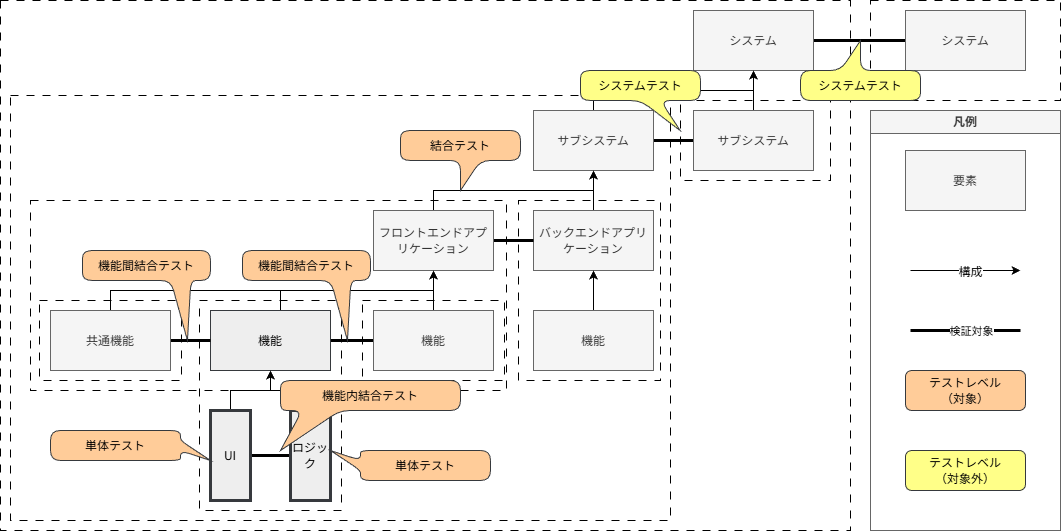

The diagram above was exported from draw.io. Its source (the exported page's mxGraphModel, read from the mxfile embedded in the PNG):
<mxGraphModel dx="2696" dy="722" grid="1" gridSize="10" guides="1" tooltips="1" connect="1" arrows="1" fold="1" page="1" pageScale="1" pageWidth="827" pageHeight="1169" math="0" shadow="0">
  <root>
    <mxCell id="0" />
    <mxCell id="1" parent="0" />
    <mxCell id="c6-5x_IzhyN4YmMmdY-5-36" parent="1" style="rounded=0;whiteSpace=wrap;html=1;dashed=1;dashPattern=8 8;fontFamily=Noto Sans JP;fillColor=none;" value="" vertex="1">
      <mxGeometry height="190" width="476" x="-940" y="270" as="geometry" />
    </mxCell>
    <mxCell id="c6-5x_IzhyN4YmMmdY-5-17" parent="1" style="rounded=0;whiteSpace=wrap;html=1;dashed=1;dashPattern=8 8;fontFamily=Noto Sans JP;fillColor=none;" value="" vertex="1">
      <mxGeometry height="530" width="850" x="-970" y="70" as="geometry" />
    </mxCell>
    <mxCell id="c6-5x_IzhyN4YmMmdY-5-22" parent="1" style="rounded=0;whiteSpace=wrap;html=1;dashed=1;dashPattern=8 8;fontFamily=Noto Sans JP;fillColor=none;" value="" vertex="1">
      <mxGeometry height="425" width="660" x="-960" y="165" as="geometry" />
    </mxCell>
    <mxCell id="c6-5x_IzhyN4YmMmdY-5-35" parent="1" style="rounded=0;whiteSpace=wrap;html=1;dashed=1;dashPattern=8 8;fontFamily=Noto Sans JP;fillColor=none;" value="" vertex="1">
      <mxGeometry height="80" width="142" x="-931" y="370" as="geometry" />
    </mxCell>
    <mxCell id="c6-5x_IzhyN4YmMmdY-5-34" parent="1" style="rounded=0;whiteSpace=wrap;html=1;dashed=1;dashPattern=8 8;fontFamily=Noto Sans JP;fillColor=none;" value="" vertex="1">
      <mxGeometry height="210" width="142" x="-771" y="370" as="geometry" />
    </mxCell>
    <mxCell id="c6-5x_IzhyN4YmMmdY-5-33" parent="1" style="rounded=0;whiteSpace=wrap;html=1;dashed=1;dashPattern=8 8;fontFamily=Noto Sans JP;fillColor=none;" value="" vertex="1">
      <mxGeometry height="80" width="142" x="-608" y="370" as="geometry" />
    </mxCell>
    <mxCell id="c6-5x_IzhyN4YmMmdY-5-32" parent="1" style="rounded=0;whiteSpace=wrap;html=1;dashed=1;dashPattern=8 8;fontFamily=Noto Sans JP;fillColor=none;" value="" vertex="1">
      <mxGeometry height="180" width="142" x="-452" y="270" as="geometry" />
    </mxCell>
    <mxCell id="c6-5x_IzhyN4YmMmdY-5-21" parent="1" style="rounded=0;whiteSpace=wrap;html=1;dashed=1;dashPattern=8 8;fontFamily=Noto Sans JP;fillColor=none;" value="" vertex="1">
      <mxGeometry height="80" width="150" x="-290" y="170" as="geometry" />
    </mxCell>
    <mxCell id="c6-5x_IzhyN4YmMmdY-5-19" parent="1" style="rounded=0;whiteSpace=wrap;html=1;dashed=1;dashPattern=8 8;fontFamily=Noto Sans JP;fillColor=none;" value="" vertex="1">
      <mxGeometry height="100" width="190" x="-100" y="70" as="geometry" />
    </mxCell>
    <mxCell id="c6-5x_IzhyN4YmMmdY-5-42" edge="1" parent="1" source="c6-5x_IzhyN4YmMmdY-5-1" style="edgeStyle=orthogonalEdgeStyle;rounded=0;orthogonalLoop=1;jettySize=auto;html=1;strokeWidth=3;endArrow=none;endFill=0;" target="c6-5x_IzhyN4YmMmdY-5-18">
      <mxGeometry relative="1" as="geometry" />
    </mxCell>
    <mxCell id="c6-5x_IzhyN4YmMmdY-5-1" parent="1" style="rounded=0;whiteSpace=wrap;html=1;fillColor=#f5f5f5;fontColor=#333333;strokeColor=#666666;" value="&lt;font face=&quot;Noto Sans JP&quot;&gt;システム&lt;/font&gt;" vertex="1">
      <mxGeometry height="60" width="120" x="-277" y="80" as="geometry" />
    </mxCell>
    <mxCell id="c6-5x_IzhyN4YmMmdY-5-4" edge="1" parent="1" source="c6-5x_IzhyN4YmMmdY-5-2" style="edgeStyle=orthogonalEdgeStyle;rounded=0;orthogonalLoop=1;jettySize=auto;html=1;exitX=0.5;exitY=0;exitDx=0;exitDy=0;">
      <mxGeometry relative="1" as="geometry">
        <Array as="points">
          <mxPoint x="-377" y="160" />
          <mxPoint x="-217" y="160" />
        </Array>
        <mxPoint x="-317" y="160" as="sourcePoint" />
        <mxPoint x="-217" y="140" as="targetPoint" />
      </mxGeometry>
    </mxCell>
    <mxCell id="c6-5x_IzhyN4YmMmdY-5-38" edge="1" parent="1" source="c6-5x_IzhyN4YmMmdY-5-2" style="edgeStyle=orthogonalEdgeStyle;rounded=0;orthogonalLoop=1;jettySize=auto;html=1;strokeWidth=3;endArrow=none;endFill=0;" target="c6-5x_IzhyN4YmMmdY-5-3">
      <mxGeometry relative="1" as="geometry" />
    </mxCell>
    <mxCell id="c6-5x_IzhyN4YmMmdY-5-2" parent="1" style="rounded=0;whiteSpace=wrap;html=1;fillColor=#f5f5f5;fontColor=#333333;strokeColor=#666666;" value="&lt;font face=&quot;Noto Sans JP&quot;&gt;サブシステム&lt;/font&gt;" vertex="1">
      <mxGeometry height="60" width="120" x="-437" y="180" as="geometry" />
    </mxCell>
    <mxCell id="c6-5x_IzhyN4YmMmdY-5-5" edge="1" parent="1" source="c6-5x_IzhyN4YmMmdY-5-3" style="edgeStyle=orthogonalEdgeStyle;rounded=0;orthogonalLoop=1;jettySize=auto;html=1;">
      <mxGeometry relative="1" as="geometry">
        <mxPoint x="-217" y="140" as="targetPoint" />
      </mxGeometry>
    </mxCell>
    <mxCell id="c6-5x_IzhyN4YmMmdY-5-3" parent="1" style="rounded=0;whiteSpace=wrap;html=1;fillColor=#f5f5f5;fontColor=#333333;strokeColor=#666666;" value="&lt;font face=&quot;Noto Sans JP&quot;&gt;サブシステム&lt;/font&gt;" vertex="1">
      <mxGeometry height="60" width="120" x="-277" y="180" as="geometry" />
    </mxCell>
    <mxCell id="c6-5x_IzhyN4YmMmdY-5-11" edge="1" parent="1" source="c6-5x_IzhyN4YmMmdY-5-6" style="edgeStyle=orthogonalEdgeStyle;rounded=0;orthogonalLoop=1;jettySize=auto;html=1;">
      <mxGeometry relative="1" as="geometry">
        <mxPoint x="-377" y="240" as="targetPoint" />
      </mxGeometry>
    </mxCell>
    <mxCell id="c6-5x_IzhyN4YmMmdY-5-6" parent="1" style="rounded=0;whiteSpace=wrap;html=1;fillColor=#f5f5f5;fontColor=#333333;strokeColor=#666666;" value="&lt;font face=&quot;Noto Sans JP&quot;&gt;バックエンドアプリケーション&lt;/font&gt;" vertex="1">
      <mxGeometry height="60" width="120" x="-437" y="280" as="geometry" />
    </mxCell>
    <mxCell id="c6-5x_IzhyN4YmMmdY-5-10" edge="1" parent="1" source="c6-5x_IzhyN4YmMmdY-5-7" style="edgeStyle=orthogonalEdgeStyle;rounded=0;orthogonalLoop=1;jettySize=auto;html=1;entryX=0.5;entryY=1;entryDx=0;entryDy=0;" target="c6-5x_IzhyN4YmMmdY-5-2">
      <mxGeometry relative="1" as="geometry">
        <Array as="points">
          <mxPoint x="-537" y="260" />
          <mxPoint x="-377" y="260" />
        </Array>
      </mxGeometry>
    </mxCell>
    <mxCell id="c6-5x_IzhyN4YmMmdY-5-39" edge="1" parent="1" source="c6-5x_IzhyN4YmMmdY-5-7" style="edgeStyle=orthogonalEdgeStyle;rounded=0;orthogonalLoop=1;jettySize=auto;html=1;strokeWidth=3;endArrow=none;endFill=0;" target="c6-5x_IzhyN4YmMmdY-5-6">
      <mxGeometry relative="1" as="geometry" />
    </mxCell>
    <mxCell id="c6-5x_IzhyN4YmMmdY-5-7" parent="1" style="rounded=0;whiteSpace=wrap;html=1;fillColor=#f5f5f5;fontColor=#333333;strokeColor=#666666;" value="&lt;font face=&quot;Noto Sans JP&quot;&gt;フロントエンドアプリケーション&lt;/font&gt;" vertex="1">
      <mxGeometry height="60" width="120" x="-597" y="280" as="geometry" />
    </mxCell>
    <mxCell id="c6-5x_IzhyN4YmMmdY-5-24" edge="1" parent="1" source="c6-5x_IzhyN4YmMmdY-5-8" style="edgeStyle=orthogonalEdgeStyle;rounded=0;orthogonalLoop=1;jettySize=auto;html=1;exitX=0.5;exitY=0;exitDx=0;exitDy=0;">
      <mxGeometry relative="1" as="geometry">
        <Array as="points">
          <mxPoint x="-690" y="360" />
          <mxPoint x="-537" y="360" />
        </Array>
        <mxPoint x="-630" y="360" as="sourcePoint" />
        <mxPoint x="-537" y="340" as="targetPoint" />
      </mxGeometry>
    </mxCell>
    <mxCell id="c6-5x_IzhyN4YmMmdY-5-40" edge="1" parent="1" source="c6-5x_IzhyN4YmMmdY-5-8" style="edgeStyle=orthogonalEdgeStyle;rounded=0;orthogonalLoop=1;jettySize=auto;html=1;endArrow=none;endFill=0;strokeWidth=3;" target="c6-5x_IzhyN4YmMmdY-5-9">
      <mxGeometry relative="1" as="geometry" />
    </mxCell>
    <mxCell id="c6-5x_IzhyN4YmMmdY-5-8" parent="1" style="rounded=0;whiteSpace=wrap;html=1;fillColor=#eeeeee;strokeColor=#36393d;strokeWidth=1;" value="&lt;font face=&quot;Noto Sans JP&quot;&gt;機能&lt;/font&gt;" vertex="1">
      <mxGeometry height="60" width="120" x="-760" y="380" as="geometry" />
    </mxCell>
    <mxCell id="c6-5x_IzhyN4YmMmdY-5-23" edge="1" parent="1" source="c6-5x_IzhyN4YmMmdY-5-9" style="edgeStyle=orthogonalEdgeStyle;rounded=0;orthogonalLoop=1;jettySize=auto;html=1;entryX=0.5;entryY=1;entryDx=0;entryDy=0;" target="c6-5x_IzhyN4YmMmdY-5-7">
      <mxGeometry relative="1" as="geometry" />
    </mxCell>
    <mxCell id="c6-5x_IzhyN4YmMmdY-5-9" parent="1" style="rounded=0;whiteSpace=wrap;html=1;fillColor=#f5f5f5;fontColor=#333333;strokeColor=#666666;" value="&lt;font face=&quot;Noto Sans JP&quot;&gt;機能&lt;/font&gt;" vertex="1">
      <mxGeometry height="60" width="120" x="-597" y="380" as="geometry" />
    </mxCell>
    <mxCell id="c6-5x_IzhyN4YmMmdY-5-25" edge="1" parent="1" source="c6-5x_IzhyN4YmMmdY-5-12" style="edgeStyle=orthogonalEdgeStyle;rounded=0;orthogonalLoop=1;jettySize=auto;html=1;entryX=0.5;entryY=1;entryDx=0;entryDy=0;exitX=0.5;exitY=0;exitDx=0;exitDy=0;" target="c6-5x_IzhyN4YmMmdY-5-7">
      <mxGeometry relative="1" as="geometry">
        <Array as="points">
          <mxPoint x="-860" y="360" />
          <mxPoint x="-537" y="360" />
        </Array>
      </mxGeometry>
    </mxCell>
    <mxCell id="c6-5x_IzhyN4YmMmdY-5-41" edge="1" parent="1" source="c6-5x_IzhyN4YmMmdY-5-12" style="edgeStyle=orthogonalEdgeStyle;rounded=0;orthogonalLoop=1;jettySize=auto;html=1;strokeWidth=3;endArrow=none;endFill=0;" target="c6-5x_IzhyN4YmMmdY-5-8">
      <mxGeometry relative="1" as="geometry" />
    </mxCell>
    <mxCell id="c6-5x_IzhyN4YmMmdY-5-12" parent="1" style="rounded=0;whiteSpace=wrap;html=1;fillColor=#f5f5f5;fontColor=#333333;strokeColor=#666666;" value="&lt;font face=&quot;Noto Sans JP&quot;&gt;共通機能&lt;/font&gt;" vertex="1">
      <mxGeometry height="60" width="120" x="-920" y="380" as="geometry" />
    </mxCell>
    <mxCell id="c6-5x_IzhyN4YmMmdY-5-18" parent="1" style="rounded=0;whiteSpace=wrap;html=1;fillColor=#f5f5f5;fontColor=#333333;strokeColor=#666666;" value="&lt;font face=&quot;Noto Sans JP&quot;&gt;システム&lt;/font&gt;" vertex="1">
      <mxGeometry height="60" width="120" x="-65" y="80" as="geometry" />
    </mxCell>
    <mxCell id="c6-5x_IzhyN4YmMmdY-5-27" edge="1" parent="1" source="c6-5x_IzhyN4YmMmdY-5-26" style="edgeStyle=orthogonalEdgeStyle;rounded=0;orthogonalLoop=1;jettySize=auto;html=1;entryX=0.5;entryY=1;entryDx=0;entryDy=0;" target="c6-5x_IzhyN4YmMmdY-5-6">
      <mxGeometry relative="1" as="geometry" />
    </mxCell>
    <mxCell id="c6-5x_IzhyN4YmMmdY-5-26" parent="1" style="rounded=0;whiteSpace=wrap;html=1;fillColor=#f5f5f5;fontColor=#333333;strokeColor=#666666;" value="&lt;font face=&quot;Noto Sans JP&quot;&gt;機能&lt;/font&gt;" vertex="1">
      <mxGeometry height="60" width="120" x="-437" y="380" as="geometry" />
    </mxCell>
    <mxCell id="c6-5x_IzhyN4YmMmdY-5-44" parent="1" style="shape=callout;whiteSpace=wrap;html=1;perimeter=calloutPerimeter;fillColor=#ffcc99;strokeColor=#36393d;fontFamily=Noto Sans JP;rounded=1;" value="結合テスト" vertex="1">
      <mxGeometry height="60" width="120" x="-570" y="200" as="geometry" />
    </mxCell>
    <mxCell id="c6-5x_IzhyN4YmMmdY-5-46" parent="1" style="shape=callout;whiteSpace=wrap;html=1;perimeter=calloutPerimeter;fillColor=#ffcc99;strokeColor=#36393d;fontFamily=Noto Sans JP;position2=0.82;base=20;size=60;position=0.69;rounded=1;" value="機能間結合テスト" vertex="1">
      <mxGeometry height="90" width="128" x="-728" y="320" as="geometry" />
    </mxCell>
    <mxCell id="c6-5x_IzhyN4YmMmdY-5-52" edge="1" parent="1" source="c6-5x_IzhyN4YmMmdY-5-47" style="edgeStyle=orthogonalEdgeStyle;rounded=0;orthogonalLoop=1;jettySize=auto;html=1;strokeWidth=3;endArrow=none;endFill=0;" target="c6-5x_IzhyN4YmMmdY-5-48">
      <mxGeometry relative="1" as="geometry" />
    </mxCell>
    <mxCell id="c6-5x_IzhyN4YmMmdY-5-58" edge="1" parent="1" source="c6-5x_IzhyN4YmMmdY-5-47" style="edgeStyle=orthogonalEdgeStyle;rounded=0;orthogonalLoop=1;jettySize=auto;html=1;entryX=0.5;entryY=1;entryDx=0;entryDy=0;" target="c6-5x_IzhyN4YmMmdY-5-8">
      <mxGeometry relative="1" as="geometry" />
    </mxCell>
    <mxCell id="c6-5x_IzhyN4YmMmdY-5-47" parent="1" style="rounded=0;whiteSpace=wrap;html=1;fillColor=#eeeeee;strokeColor=#36393d;strokeWidth=3;" value="&lt;font face=&quot;Noto Sans JP&quot;&gt;UI&lt;/font&gt;" vertex="1">
      <mxGeometry height="90" width="40" x="-760" y="480" as="geometry" />
    </mxCell>
    <mxCell id="c6-5x_IzhyN4YmMmdY-5-59" edge="1" parent="1" source="c6-5x_IzhyN4YmMmdY-5-48" style="edgeStyle=orthogonalEdgeStyle;rounded=0;orthogonalLoop=1;jettySize=auto;html=1;entryX=0.5;entryY=1;entryDx=0;entryDy=0;" target="c6-5x_IzhyN4YmMmdY-5-8">
      <mxGeometry relative="1" as="geometry" />
    </mxCell>
    <mxCell id="c6-5x_IzhyN4YmMmdY-5-48" parent="1" style="rounded=0;whiteSpace=wrap;html=1;fillColor=#eeeeee;strokeColor=#36393d;strokeWidth=3;arcSize=45;" value="&lt;font face=&quot;Noto Sans JP&quot;&gt;ロジック&lt;/font&gt;" vertex="1">
      <mxGeometry height="90" width="40" x="-680" y="480" as="geometry" />
    </mxCell>
    <mxCell id="c6-5x_IzhyN4YmMmdY-5-57" parent="1" style="shape=callout;whiteSpace=wrap;html=1;perimeter=calloutPerimeter;fillColor=#ffcc99;strokeColor=#36393d;fontFamily=Noto Sans JP;position2=0.82;base=20;size=60;position=0.69;rounded=1;" value="機能間結合テスト" vertex="1">
      <mxGeometry height="90" width="128" x="-888" y="320" as="geometry" />
    </mxCell>
    <mxCell id="c6-5x_IzhyN4YmMmdY-5-45" parent="1" style="shape=callout;whiteSpace=wrap;html=1;perimeter=calloutPerimeter;fillColor=#ffcc99;strokeColor=#36393d;fontFamily=Noto Sans JP;position2=0;size=40;position=0.12;base=38;rounded=1;" value="機能内結合テスト" vertex="1">
      <mxGeometry height="70" width="180" x="-690" y="450" as="geometry" />
    </mxCell>
    <mxCell id="c6-5x_IzhyN4YmMmdY-5-60" parent="1" style="shape=callout;whiteSpace=wrap;html=1;perimeter=calloutPerimeter;fillColor=#ffcc99;strokeColor=#36393d;fontFamily=Noto Sans JP;position2=0;size=30;position=0.33;base=10;direction=south;rounded=1;" value="単体テスト" vertex="1">
      <mxGeometry height="30" width="160" x="-640" y="520" as="geometry" />
    </mxCell>
    <mxCell id="c6-5x_IzhyN4YmMmdY-5-61" parent="1" style="shape=callout;whiteSpace=wrap;html=1;perimeter=calloutPerimeter;fillColor=#ffcc99;strokeColor=#36393d;fontFamily=Noto Sans JP;position2=0;size=30;position=0.33;base=10;direction=north;rounded=1;" value="単体テスト" vertex="1">
      <mxGeometry height="30" width="160" x="-920" y="500" as="geometry" />
    </mxCell>
    <mxCell id="c6-5x_IzhyN4YmMmdY-5-62" parent="1" style="swimlane;whiteSpace=wrap;html=1;fillColor=#f5f5f5;fontColor=#333333;strokeColor=#666666;startSize=23;" value="凡例" vertex="1">
      <mxGeometry height="420" width="190" x="-100" y="180" as="geometry" />
    </mxCell>
    <mxCell id="c6-5x_IzhyN4YmMmdY-5-72" parent="c6-5x_IzhyN4YmMmdY-5-62" style="rounded=0;whiteSpace=wrap;html=1;fillColor=#f5f5f5;fontColor=#333333;strokeColor=#666666;" value="&lt;font face=&quot;Noto Sans JP&quot;&gt;要素&lt;/font&gt;" vertex="1">
      <mxGeometry height="60" width="120" x="35" y="40" as="geometry" />
    </mxCell>
    <mxCell id="c6-5x_IzhyN4YmMmdY-5-76" edge="1" parent="c6-5x_IzhyN4YmMmdY-5-62" style="endArrow=classic;html=1;rounded=0;" value="">
      <mxGeometry height="50" relative="1" width="50" as="geometry">
        <mxPoint x="40" y="160" as="sourcePoint" />
        <mxPoint x="150" y="160" as="targetPoint" />
      </mxGeometry>
    </mxCell>
    <mxCell id="c6-5x_IzhyN4YmMmdY-5-77" connectable="0" parent="c6-5x_IzhyN4YmMmdY-5-76" style="edgeLabel;html=1;align=center;verticalAlign=middle;resizable=0;points=[];" value="&lt;font face=&quot;Noto Sans JP&quot; style=&quot;font-size: 12px;&quot;&gt;構成&lt;/font&gt;" vertex="1">
      <mxGeometry relative="1" x="0.0655" as="geometry">
        <mxPoint as="offset" />
      </mxGeometry>
    </mxCell>
    <mxCell id="c6-5x_IzhyN4YmMmdY-5-78" edge="1" parent="c6-5x_IzhyN4YmMmdY-5-62" style="endArrow=none;html=1;rounded=0;strokeWidth=3;endFill=0;" value="">
      <mxGeometry height="50" relative="1" width="50" as="geometry">
        <mxPoint x="40" y="220" as="sourcePoint" />
        <mxPoint x="150" y="220" as="targetPoint" />
      </mxGeometry>
    </mxCell>
    <mxCell id="c6-5x_IzhyN4YmMmdY-5-87" connectable="0" parent="c6-5x_IzhyN4YmMmdY-5-78" style="edgeLabel;html=1;align=center;verticalAlign=middle;resizable=0;points=[];" value="検証対象" vertex="1">
      <mxGeometry relative="1" x="0.0836" as="geometry">
        <mxPoint as="offset" />
      </mxGeometry>
    </mxCell>
    <mxCell id="c6-5x_IzhyN4YmMmdY-5-91" parent="c6-5x_IzhyN4YmMmdY-5-62" style="rounded=1;whiteSpace=wrap;html=1;fillColor=#ffcc99;strokeColor=#36393d;" value="&lt;font face=&quot;Noto Sans JP&quot;&gt;テストレベル&lt;/font&gt;&lt;div&gt;&lt;font face=&quot;Noto Sans JP&quot;&gt;（対象）&lt;/font&gt;&lt;/div&gt;" vertex="1">
      <mxGeometry height="40" width="120" x="35" y="260" as="geometry" />
    </mxCell>
    <mxCell id="xkOtlGoBzRUvYcqic4gI-2" parent="c6-5x_IzhyN4YmMmdY-5-62" style="rounded=1;whiteSpace=wrap;html=1;fillColor=#ffff88;strokeColor=#36393d;" value="&lt;font face=&quot;Noto Sans JP&quot;&gt;テストレベル&lt;/font&gt;&lt;div&gt;&lt;font face=&quot;Noto Sans JP&quot;&gt;（対象外）&lt;/font&gt;&lt;/div&gt;" vertex="1">
      <mxGeometry height="40" width="120" x="35" y="340" as="geometry" />
    </mxCell>
    <mxCell id="xkOtlGoBzRUvYcqic4gI-3" parent="1" style="shape=callout;whiteSpace=wrap;html=1;perimeter=calloutPerimeter;fillColor=#ffff88;strokeColor=#36393d;fontFamily=Noto Sans JP;rounded=1;position2=0.83;" value="システムテスト" vertex="1">
      <mxGeometry height="60" width="120" x="-390" y="140" as="geometry" />
    </mxCell>
    <mxCell id="xkOtlGoBzRUvYcqic4gI-4" parent="1" style="shape=callout;whiteSpace=wrap;html=1;perimeter=calloutPerimeter;fillColor=#ffff88;strokeColor=#36393d;fontFamily=Noto Sans JP;rounded=1;position2=0.5;direction=west;" value="システムテスト" vertex="1">
      <mxGeometry height="60" width="120" x="-170" y="110" as="geometry" />
    </mxCell>
  </root>
</mxGraphModel>